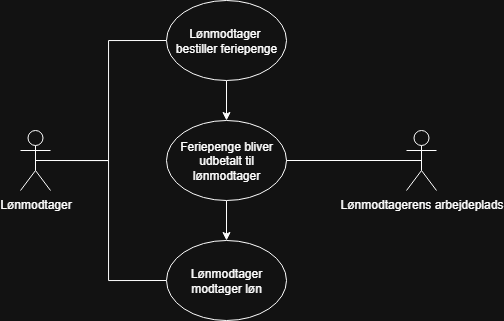

The diagram above was exported from draw.io. Its source (the exported page's mxGraphModel, read from the mxfile embedded in the PNG):
<mxGraphModel dx="901" dy="631" grid="1" gridSize="10" guides="1" tooltips="1" connect="1" arrows="1" fold="1" page="1" pageScale="1" pageWidth="850" pageHeight="1100" math="0" shadow="0">
  <root>
    <mxCell id="0" />
    <mxCell id="1" parent="0" />
    <mxCell id="lbFXQsUt7KSCEAU_MhGk-1" style="edgeStyle=orthogonalEdgeStyle;rounded=0;orthogonalLoop=1;jettySize=auto;html=1;exitX=0.5;exitY=0.5;exitDx=0;exitDy=0;exitPerimeter=0;entryX=0;entryY=0.5;entryDx=0;entryDy=0;endArrow=none;endFill=0;" edge="1" parent="1" source="lbFXQsUt7KSCEAU_MhGk-2" target="lbFXQsUt7KSCEAU_MhGk-4">
      <mxGeometry relative="1" as="geometry" />
    </mxCell>
    <mxCell id="lbFXQsUt7KSCEAU_MhGk-27" style="edgeStyle=orthogonalEdgeStyle;rounded=0;orthogonalLoop=1;jettySize=auto;html=1;exitX=0.5;exitY=0.5;exitDx=0;exitDy=0;exitPerimeter=0;entryX=0;entryY=0.5;entryDx=0;entryDy=0;endArrow=none;endFill=0;" edge="1" parent="1" source="lbFXQsUt7KSCEAU_MhGk-2" target="lbFXQsUt7KSCEAU_MhGk-5">
      <mxGeometry relative="1" as="geometry" />
    </mxCell>
    <mxCell id="lbFXQsUt7KSCEAU_MhGk-2" value="Lønmodtager" style="shape=umlActor;verticalLabelPosition=bottom;verticalAlign=top;html=1;outlineConnect=0;" vertex="1" parent="1">
      <mxGeometry x="218" y="370" width="30" height="60" as="geometry" />
    </mxCell>
    <mxCell id="lbFXQsUt7KSCEAU_MhGk-28" style="edgeStyle=orthogonalEdgeStyle;rounded=0;orthogonalLoop=1;jettySize=auto;html=1;exitX=0.5;exitY=1;exitDx=0;exitDy=0;entryX=0.5;entryY=0;entryDx=0;entryDy=0;" edge="1" parent="1" source="lbFXQsUt7KSCEAU_MhGk-4" target="lbFXQsUt7KSCEAU_MhGk-6">
      <mxGeometry relative="1" as="geometry" />
    </mxCell>
    <mxCell id="lbFXQsUt7KSCEAU_MhGk-4" value="Lønmodtager&amp;nbsp;&lt;div&gt;bestiller feriepenge&lt;/div&gt;" style="ellipse;whiteSpace=wrap;html=1;" vertex="1" parent="1">
      <mxGeometry x="364" y="240" width="120" height="80" as="geometry" />
    </mxCell>
    <mxCell id="lbFXQsUt7KSCEAU_MhGk-5" value="Lønmodtager modtager løn" style="ellipse;whiteSpace=wrap;html=1;" vertex="1" parent="1">
      <mxGeometry x="364" y="480" width="120" height="80" as="geometry" />
    </mxCell>
    <mxCell id="lbFXQsUt7KSCEAU_MhGk-31" style="edgeStyle=orthogonalEdgeStyle;rounded=0;orthogonalLoop=1;jettySize=auto;html=1;exitX=0.5;exitY=1;exitDx=0;exitDy=0;entryX=0.5;entryY=0;entryDx=0;entryDy=0;" edge="1" parent="1" source="lbFXQsUt7KSCEAU_MhGk-6" target="lbFXQsUt7KSCEAU_MhGk-5">
      <mxGeometry relative="1" as="geometry" />
    </mxCell>
    <mxCell id="lbFXQsUt7KSCEAU_MhGk-6" value="Feriepenge bliver udbetalt til lønmodtager" style="ellipse;whiteSpace=wrap;html=1;" vertex="1" parent="1">
      <mxGeometry x="364" y="360" width="120" height="80" as="geometry" />
    </mxCell>
    <mxCell id="lbFXQsUt7KSCEAU_MhGk-9" style="edgeStyle=orthogonalEdgeStyle;rounded=0;orthogonalLoop=1;jettySize=auto;html=1;exitX=0.5;exitY=0.5;exitDx=0;exitDy=0;exitPerimeter=0;entryX=1;entryY=0.5;entryDx=0;entryDy=0;endArrow=none;endFill=0;" edge="1" parent="1" source="lbFXQsUt7KSCEAU_MhGk-10" target="lbFXQsUt7KSCEAU_MhGk-6">
      <mxGeometry relative="1" as="geometry" />
    </mxCell>
    <mxCell id="lbFXQsUt7KSCEAU_MhGk-10" value="&lt;div&gt;Lønmodtagerens arbejdeplads&lt;/div&gt;&lt;div&gt;&lt;br&gt;&lt;/div&gt;" style="shape=umlActor;verticalLabelPosition=bottom;verticalAlign=top;html=1;outlineConnect=0;" vertex="1" parent="1">
      <mxGeometry x="604" y="370" width="30" height="60" as="geometry" />
    </mxCell>
  </root>
</mxGraphModel>